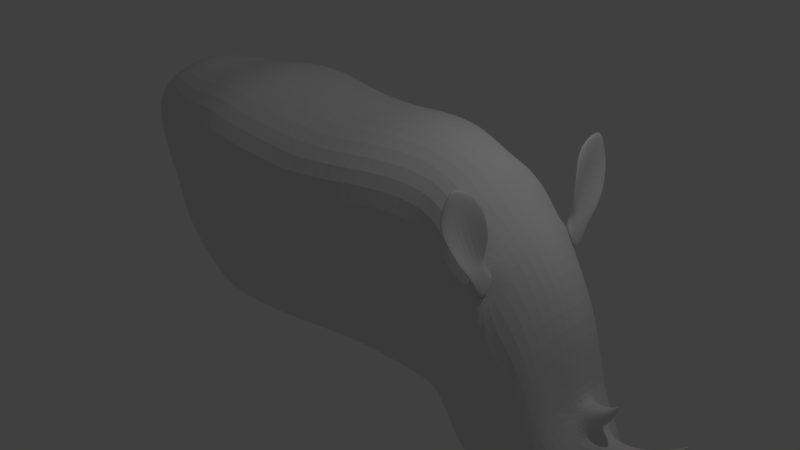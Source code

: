 # Source: rhino.blend  (saved by Blender 2.79.0; exported with 4.5.12 LTS)
import bpy
from mathutils import Matrix  # noqa: F401  (used for matrix-valued properties, if any)

bpy.ops.wm.read_factory_settings(use_empty=True)
scene = bpy.context.scene
scene.name = 'Scene'

# ---- collections
col_collection_1 = bpy.data.collections.new('Collection 1'); scene.collection.children.link(col_collection_1)

# ---- world
world_world = bpy.data.worlds.new('World'); scene.world = world_world
world_world.color = (0.05088, 0.05088, 0.05088)
world_world.use_sun_shadow = False
world_world.sun_shadow_jitter_overblur = 0.0
world_world.cycles.sampling_method = 'MANUAL'

# ---- cameras
cam_camera = bpy.data.cameras.new('Camera')
cam_camera.clip_end = 100.0
cam_camera.lens = 35.0
cam_camera.sensor_width = 32.0
cam_camera.sensor_height = 18.0
cam_camera.ortho_scale = 7.314
cam_camera.dof.focus_distance = 0.0
cam_camera.dof.aperture_fstop = 128.0

# ---- lights
light_lamp = bpy.data.lights.new('Lamp', 'POINT')
light_lamp.transmission_factor = 0.0
light_lamp.cutoff_distance = 30.0
light_lamp.energy = 100.0
light_lamp.shadow_buffer_clip_start = 1.001
light_lamp.shadow_soft_size = 0.1
light_lamp.shadow_maximum_resolution = 0.006
light_lamp.use_absolute_resolution = True

# ---- meshes
me_cube_003 = bpy.data.meshes.new('Cube.003')
me_cube_003.from_pydata([(2.469, -0.6924, 1.105), (2.617, -0.6081, 1.003), (2.476, -0.789, 0.8837), (2.596, -0.7859, 0.7103), (2.365, -1.028, 1.679), (2.42, -1.08, 1.855), (2.463, -0.8048, 1.894), (2.564, -1.254, 1.47), (2.364, -0.9664, 1.474), (2.415, -1.016, 1.559), (2.53, -0.7132, 1.721), (2.611, -1.087, 1.204), (2.437, -0.8807, 1.245), (2.44, -0.8895, 1.281), (2.565, -0.6715, 1.417), (2.578, -0.9559, 1.072), (2.503, -0.7084, 1.204), (2.517, -0.8262, 1.14), (2.482, -0.8348, 1.039), (2.484, -1.331, 1.703), (2.432, -0.9869, 2.01), (2.482, -1.178, 2.086), (2.367, -1.103, 1.846), (2.453, -1.278, 1.853), (2.469, -0.6924, 1.105), (2.617, -0.6081, 1.003), (2.476, -0.789, 0.8837), (2.596, -0.7859, 0.7103), (2.365, -1.028, 1.679), (2.463, -0.8048, 1.894), (2.564, -1.254, 1.47), (2.364, -0.9664, 1.474), (2.53, -0.7132, 1.721), (2.611, -1.087, 1.204), (2.437, -0.8807, 1.245), (2.565, -0.6715, 1.417), (2.578, -0.9559, 1.072), (2.503, -0.7084, 1.204), (2.482, -0.8348, 1.039), (2.484, -1.331, 1.703), (2.432, -0.9869, 2.01), (2.482, -1.178, 2.086), (2.367, -1.103, 1.846), (2.453, -1.278, 1.853), (2.501, -0.69, 1.111), (2.649, -0.6057, 1.009), (2.629, -0.7836, 0.7162), (2.562, -0.7109, 1.726), (2.495, -0.8025, 1.9), (2.516, -1.328, 1.709), (2.597, -1.251, 1.476), (2.447, -1.014, 1.564), (2.496, -1.078, 1.861), (2.597, -0.6692, 1.423), (2.643, -1.084, 1.21), (2.473, -0.8872, 1.287), (2.535, -0.706, 1.21), (2.61, -0.9535, 1.078), (2.465, -0.9846, 2.015), (2.514, -1.176, 2.092), (2.485, -1.276, 1.859), (2.55, -0.8238, 1.145)], [], [(3, 15, 17, 1), (1, 17, 16, 0), (2, 18, 15, 3), (0, 16, 18, 2), (10, 6, 4, 8), (8, 4, 19, 7), (9, 5, 6, 10), (4, 22, 23, 19), (18, 12, 11, 15), (11, 7, 9, 13), (16, 14, 12, 18), (15, 11, 13, 17), (17, 13, 14, 16), (7, 19, 5, 9), (13, 9, 10, 14), (12, 8, 7, 11), (14, 10, 8, 12), (20, 21, 23, 22), (6, 20, 22, 4), (19, 23, 21, 5), (5, 21, 20, 6), (24, 37, 56, 44), (29, 40, 58, 48), (26, 27, 36, 38), (24, 26, 38, 37), (32, 31, 28, 29), (31, 30, 39, 28), (36, 27, 46, 57), (28, 39, 43, 42), (38, 36, 33, 34), (27, 25, 45, 46), (37, 38, 34, 35), (43, 39, 49, 60), (25, 24, 44, 45), (30, 33, 54, 50), (33, 36, 57, 54), (34, 33, 30, 31), (35, 34, 31, 32), (40, 42, 43, 41), (29, 28, 42, 40), (39, 30, 50, 49), (41, 43, 60, 59), (3, 1, 25, 27), (1, 0, 24, 25), (2, 3, 27, 26), (0, 2, 26, 24), (46, 45, 61, 57), (45, 44, 56, 61), (51, 47, 48, 52), (54, 55, 51, 50), (57, 61, 55, 54), (61, 56, 53, 55), (50, 51, 52, 49), (55, 53, 47, 51), (49, 52, 59, 60), (52, 48, 58, 59), (40, 41, 59, 58), (32, 29, 48, 47), (37, 35, 53, 56), (35, 32, 47, 53)])
me_cube_003.use_remesh_preserve_volume = False
me_cube_003.use_remesh_preserve_attributes = False
me_cube_003.use_mirror_vertex_groups = False
me_cube_003.update()
me_cube_001 = bpy.data.meshes.new('Cube.001')
me_cube_001.from_pydata([(-0.6948, -0.9796, -0.844), (-0.6667, -0.9841, 1.845), (0.03488, -0.9772, -0.7105), (0.05867, -1.057, 1.811), (-0.6947, 0.0, -0.9164), (-0.6594, 0.0, 1.987), (0.0486, 0.0, -0.7469), (0.0698, 0.0, 1.987), (-1.295, 0.0, -0.9591), (-1.245, -1.026, -0.8934), (-1.247, -1.061, 1.902), (-1.239, 0.0, 2.058), (-1.769, 0.0, -0.852), (-1.704, -1.026, -0.7885), (-1.709, -1.062, 1.987), (-1.719, 0.0, 2.135), (-2.228, 0.0, -0.6617), (-2.138, -0.9997, -0.5666), (-2.26, -1.032, 1.899), (-2.221, 0.0, 2.079), (-2.68, 0.0, -0.294), (-2.6, -0.9817, -0.2278), (-2.675, -0.9356, 1.832), (-2.673, 0.0, 2.001), (-3.181, 0.0, 0.03784), (-3.062, -0.8085, 0.04544), (-3.137, -0.7346, 1.839), (-3.181, 0.0, 2.015), (-3.485, 0.0, 0.2225), (-3.355, -0.7635, 0.2233), (-3.46, -0.709, 1.745), (-3.443, 0.0, 1.979), (-3.81, 0.0, 0.3445), (-3.668, -0.6495, 0.3409), (-3.685, -0.5568, 1.533), (-3.747, 0.0, 1.722), (-4.121, 0.0, 0.4597), (-3.967, -0.4848, 0.4518), (-4.021, -0.3511, 1.267), (-4.107, 0.0, 1.353), (0.8116, 0.0, 2.129), (0.7957, -1.012, 1.902), (0.7537, -0.9622, -0.5899), (0.8116, 0.0, -0.6268), (1.44, 0.0, 2.099), (1.383, -0.747, 1.891), (1.382, -0.934, -0.583), (1.476, 0.0, -0.6397), (1.85, 0.0, 1.924), (1.792, -0.637, 1.769), (1.737, -0.9089, -0.5762), (1.802, 0.0, -0.7942), (2.109, 0.0, 1.818), (2.052, -0.7423, 1.649), (2.018, -0.8286, -0.6606), (2.104, 0.0, -0.9937), (2.521, 0.0, 1.444), (2.469, -0.6924, 1.105), (2.349, -0.8172, -1.273), (2.455, 0.0, -1.483), (-4.362, 0.0, 0.6644), (-4.199, -0.3531, 0.649), (-4.216, -0.2531, 1.008), (-4.356, 0.0, 1.072), (2.932, 0.0, 1.117), (2.617, -0.6081, 1.003), (2.657, -0.7726, -1.526), (2.756, 0.0, -1.777), (3.293, 0.0, 0.4781), (3.126, -0.4908, 0.4107), (3.035, -0.5903, -1.71), (3.113, 0.0, -1.886), (3.415, 0.0, -0.3547), (3.308, -0.3977, -0.4528), (3.953, 0.0, -1.137), (3.296, -0.5504, -1.756), (3.399, 0.0, -1.89), (3.491, -0.426, -1.726), (3.602, 0.0, -1.847), (3.784, -0.1925, -1.074), (3.738, -0.4479, -1.422), (3.837, 0.0, -1.508), (-0.5971, -1.445, 1.221), (0.05656, -1.379, 1.232), (-1.236, -1.425, 1.271), (-1.706, -1.386, 1.344), (-2.233, -1.23, 1.319), (-2.651, -1.124, 1.334), (-3.097, -0.9943, 1.461), (-3.366, -0.9201, 1.449), (-3.705, -0.8047, 1.286), (-4.008, -0.5615, 1.08), (0.7931, -1.212, 1.329), (1.392, -0.9771, 1.317), (1.784, -0.8906, 1.226), (2.047, -0.9539, 1.118), (2.476, -0.789, 0.8837), (-4.212, -0.276, 0.9257), (-4.357, 0.0, 0.9786), (2.596, -0.7859, 0.7103), (3.024, -0.7287, 0.04501), (3.304, -0.6711, -0.7968), (3.534, -0.6399, -0.9697), (3.737, -0.3708, -1.19), (3.905, 0.0, -1.283), (3.604, 0.0, -0.7384), (3.552, -0.2718, -0.7313), (4.042, 0.0, -1.04), (3.873, -0.1473, -0.9976), (3.897, 0.0, -0.7294), (3.71, -0.1723, -0.8121), (4.189, 0.0, -0.9286), (4.12, -0.1017, -0.9097), (4.075, 0.0, -0.6462), (4.001, -0.1183, -0.7468), (4.338, 0.0, -0.7934), (4.287, -0.08292, -0.7837), (4.246, 0.0, -0.5576), (4.184, -0.09653, -0.6597), (4.414, 0.0, -0.6862), (4.378, -0.06998, -0.6754), (4.354, 0.0, -0.4796), (4.314, -0.07842, -0.5911), (4.513, 0.0, -0.5333), (4.502, -0.04073, -0.5112), (4.494, 0.0, -0.3725), (4.458, -0.05294, -0.4807), (4.618, 0.0, -0.2949), (4.604, -0.01501, -0.3092), (4.605, 0.0, -0.2742), (4.593, -0.0196, -0.3133), (0.04301, -1.242, -0.3671), (0.7705, -1.115, -0.2626), (1.418, -1.025, -0.2593), (1.76, -0.9919, -0.2662), (2.033, -0.8625, -0.3413), (2.371, -0.8998, -0.9084), (-4.361, 0.0, 0.7212), (3.738, -0.4339, -1.38), (3.849, 0.0, -1.467), (-0.6613, -1.303, -0.4563), (-1.245, -1.328, -0.4993), (-1.702, -1.33, -0.422), (-2.114, -1.255, -0.2686), (-2.592, -1.165, 0.01643), (-3.071, -0.9384, 0.3013), (-3.368, -0.8177, 0.4449), (-3.673, -0.7137, 0.5117), (-3.975, -0.4987, 0.5654), (-4.202, -0.3391, 0.699), (2.667, -0.8953, -1.166), (2.992, -0.8087, -1.472), (3.283, -0.6823, -1.598), (3.484, -0.6323, -1.625), (3.516, 0.0, -0.3712), (3.411, -0.148, -0.5), (3.696, 0.0, -0.6221), (3.56, -0.1689, -0.6588), (3.631, 0.0, -0.3739), (3.583, -0.09967, -0.4251), (3.761, 0.0, -0.5083), (3.685, -0.1149, -0.5244), (3.719, 0.0, -0.3416), (3.726, -0.05355, -0.3598), (3.789, 0.0, -0.4296), (3.774, -0.0594, -0.4003), (3.811, 0.0, -0.2674), (3.8, -0.004729, -0.2791), (3.825, 0.0, -0.2717), (3.813, -0.007066, -0.2847), (2.431, -0.5607, 1.316), (2.747, -0.4881, 1.0), (2.388, -0.9539, 0.7429), (2.712, -0.8403, 0.4284)], [], [(131, 2, 42, 132), (83, 3, 1, 82), (4, 6, 2, 0), (7, 5, 1, 3), (82, 1, 10, 84), (10, 11, 15, 14), (1, 5, 11, 10), (4, 0, 9, 8), (14, 15, 19, 18), (8, 9, 13, 12), (84, 10, 14, 85), (18, 19, 23, 22), (12, 13, 17, 16), (85, 14, 18, 86), (87, 22, 26, 88), (16, 17, 21, 20), (86, 18, 22, 87), (88, 26, 30, 89), (22, 23, 27, 26), (20, 21, 25, 24), (28, 29, 33, 32), (26, 27, 31, 30), (24, 25, 29, 28), (34, 35, 39, 38), (89, 30, 34, 90), (30, 31, 35, 34), (38, 39, 63, 62), (32, 33, 37, 36), (90, 34, 38, 91), (132, 42, 46, 133), (7, 3, 41, 40), (2, 6, 43, 42), (133, 46, 50, 134), (42, 43, 47, 46), (40, 41, 45, 44), (134, 50, 54, 135), (46, 47, 51, 50), (44, 45, 49, 48), (54, 55, 59, 58), (50, 51, 55, 54), (48, 49, 53, 52), (58, 59, 67, 66), (52, 53, 170, 56), (135, 54, 58, 136), (97, 62, 63, 98), (36, 37, 61, 60), (91, 38, 62, 97), (67, 66, 70, 71), (56, 170, 171, 64), (136, 58, 66, 150), (150, 66, 70, 151), (68, 69, 73, 72), (151, 70, 75, 152), (64, 171, 69, 68), (76, 75, 77, 78), (71, 70, 75, 76), (78, 77, 80, 81), (152, 75, 77, 153), (73, 106, 157, 155), (104, 74, 79, 103), (153, 77, 80, 138), (106, 102, 103, 79), (139, 104, 103, 138), (73, 101, 102, 106), (69, 100, 101, 73), (171, 173, 100, 69), (148, 91, 97, 149), (149, 97, 98, 137), (53, 95, 172, 170), (49, 94, 95, 53), (45, 93, 94, 49), (41, 92, 93, 45), (147, 90, 91, 148), (146, 89, 90, 147), (145, 88, 89, 146), (143, 86, 87, 144), (144, 87, 88, 145), (142, 85, 86, 143), (141, 84, 85, 142), (140, 82, 84, 141), (131, 83, 82, 140), (3, 83, 92, 41), (105, 106, 110, 109), (108, 107, 111, 112), (106, 79, 108, 110), (79, 74, 107, 108), (114, 112, 116, 118), (109, 110, 114, 113), (110, 108, 112, 114), (118, 116, 120, 122), (112, 111, 115, 116), (113, 114, 118, 117), (121, 122, 126, 125), (116, 115, 119, 120), (117, 118, 122, 121), (125, 126, 130, 129), (122, 120, 124, 126), (120, 119, 123, 124), (129, 130, 128, 127), (126, 124, 128, 130), (124, 123, 127, 128), (2, 131, 140, 0), (0, 140, 141, 9), (9, 141, 142, 13), (13, 142, 143, 17), (21, 144, 145, 25), (17, 143, 144, 21), (25, 145, 146, 29), (29, 146, 147, 33), (33, 147, 148, 37), (61, 149, 137, 60), (37, 148, 149, 61), (81, 139, 138, 80), (102, 153, 138, 103), (101, 152, 153, 102), (100, 151, 152, 101), (173, 150, 151, 100), (172, 136, 150, 173), (95, 135, 136, 172), (94, 134, 135, 95), (93, 133, 134, 94), (92, 132, 133, 93), (83, 131, 132, 92), (157, 156, 160, 161), (72, 73, 155, 154), (106, 105, 156, 157), (161, 160, 164, 165), (155, 157, 161, 159), (154, 155, 159, 158), (165, 164, 168, 169), (159, 161, 165, 163), (158, 159, 163, 162), (166, 167, 169, 168), (163, 165, 169, 167), (162, 163, 167, 166), (57, 65, 171, 170), (96, 57, 170, 172), (65, 99, 173, 171), (99, 96, 172, 173)])
me_cube_001.use_remesh_preserve_volume = False
me_cube_001.use_remesh_preserve_attributes = False
me_cube_001.use_mirror_vertex_groups = False
me_cube_001.update()

# ---- objects
ob_cube_001 = bpy.data.objects.new('Cube.001', me_cube_003)
ob_cube = bpy.data.objects.new('Cube', me_cube_001)
ob_lamp = bpy.data.objects.new('Lamp', light_lamp)
ob_camera = bpy.data.objects.new('Camera', cam_camera)

# ---- transforms, parenting, visibility, modifiers, constraints
ob_cube_001.location = (0.0, 0.0, 0.0)
ob_cube_001.lineart.crease_threshold = 0.0
_m = ob_cube_001.modifiers.new('Mirror', 'MIRROR')
_m.use_axis = (False, True, False)
_m.use_clip = True
_m = ob_cube_001.modifiers.new('Subsurf', 'SUBSURF')
_m.uv_smooth = 'PRESERVE_CORNERS'
_m.quality = 2
_m.levels = 0
_m.show_only_control_edges = False
ob_cube.location = (0.0, 0.0, 0.0)
ob_cube.lineart.crease_threshold = 0.0
_m = ob_cube.modifiers.new('Mirror', 'MIRROR')
_m.use_axis = (False, True, False)
_m.use_clip = True
_m = ob_cube.modifiers.new('Subsurf', 'SUBSURF')
_m.uv_smooth = 'PRESERVE_CORNERS'
_m.quality = 2
_m.levels = 0
_m.show_only_control_edges = False
ob_lamp.location = (4.076, 1.005, 5.904)
ob_lamp.rotation_euler = (0.6503, 0.05522, 1.866)
ob_lamp.lock_rotations_4d = False
ob_lamp.empty_display_type = 'ARROWS'
ob_lamp.color = (0.0, 0.0, 0.0, 0.0)
ob_lamp.lineart.crease_threshold = 0.0
ob_camera.location = (7.481, -6.508, 5.344)
ob_camera.rotation_euler = (1.109, 0.0, 0.8149)
ob_camera.lock_rotations_4d = False
ob_camera.empty_display_type = 'ARROWS'
ob_camera.color = (0.0, 0.0, 0.0, 0.0)
ob_camera.display_type = 'WIRE'
ob_camera.lineart.crease_threshold = 0.0

# ---- collection membership
col_collection_1.objects.link(ob_cube_001)
col_collection_1.objects.link(ob_cube)
col_collection_1.objects.link(ob_lamp)
col_collection_1.objects.link(ob_camera)

# ---- scene / render settings (as saved in the file)
scene.camera = ob_camera
scene.frame_start = 1; scene.frame_end = 250; scene.frame_set(1)
scene.render.engine = 'BLENDER_EEVEE_NEXT'
scene.render.resolution_percentage = 50
scene.render.dither_intensity = 0.0
scene.cycles.use_denoising = False
scene.cycles.samples = 128
scene.cycles.sampling_pattern = 'TABULATED_SOBOL'
scene.cycles.use_adaptive_sampling = False
scene.cycles.use_light_tree = False
scene.cycles.blur_glossy = 0.0
scene.cycles.sample_clamp_indirect = 0.0
scene.view_settings.view_transform = 'Standard'
bpy.context.view_layer.update()
